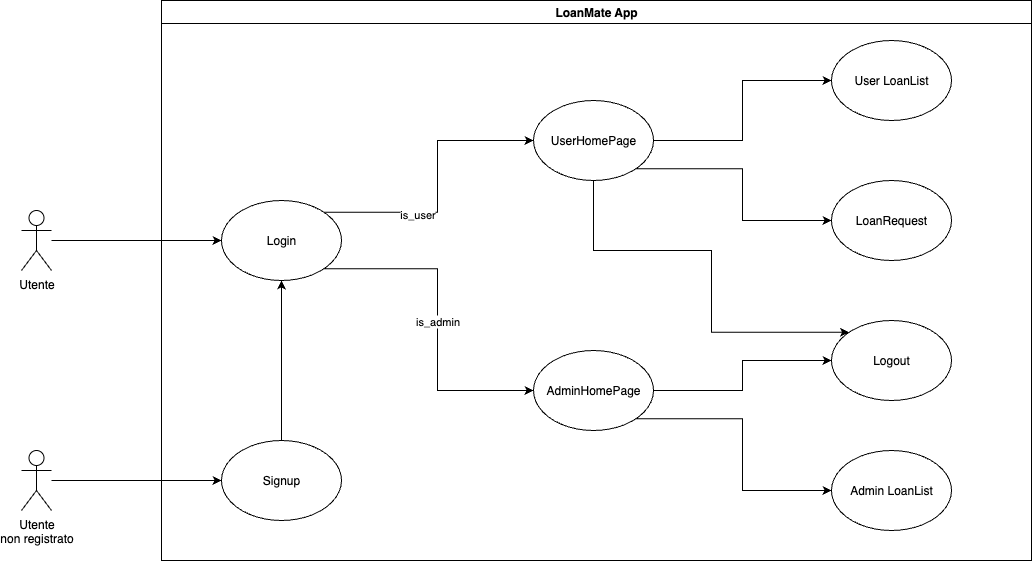

The diagram above was exported from draw.io. Its source (the exported page's mxGraphModel, read from the mxfile embedded in the PNG):
<mxGraphModel dx="1627" dy="1050" grid="1" gridSize="10" guides="1" tooltips="1" connect="1" arrows="1" fold="1" page="1" pageScale="1" pageWidth="827" pageHeight="1169" math="0" shadow="0">
  <root>
    <mxCell id="0" />
    <mxCell id="1" parent="0" />
    <mxCell id="fUpIjNEKh-ToNN0CDDjo-20" style="edgeStyle=orthogonalEdgeStyle;rounded=0;orthogonalLoop=1;jettySize=auto;html=1;entryX=0;entryY=0.5;entryDx=0;entryDy=0;" edge="1" parent="1" source="fUpIjNEKh-ToNN0CDDjo-1" target="fUpIjNEKh-ToNN0CDDjo-14">
      <mxGeometry relative="1" as="geometry" />
    </mxCell>
    <mxCell id="fUpIjNEKh-ToNN0CDDjo-1" value="Utente" style="shape=umlActor;verticalLabelPosition=bottom;verticalAlign=top;html=1;outlineConnect=0;" vertex="1" parent="1">
      <mxGeometry x="100" y="1050" width="30" height="60" as="geometry" />
    </mxCell>
    <mxCell id="fUpIjNEKh-ToNN0CDDjo-24" style="edgeStyle=orthogonalEdgeStyle;rounded=0;orthogonalLoop=1;jettySize=auto;html=1;entryX=0;entryY=0.5;entryDx=0;entryDy=0;" edge="1" parent="1" source="fUpIjNEKh-ToNN0CDDjo-6" target="fUpIjNEKh-ToNN0CDDjo-15">
      <mxGeometry relative="1" as="geometry" />
    </mxCell>
    <mxCell id="fUpIjNEKh-ToNN0CDDjo-6" value="Utente&lt;div&gt;non registrato&lt;/div&gt;" style="shape=umlActor;verticalLabelPosition=bottom;verticalAlign=top;html=1;outlineConnect=0;" vertex="1" parent="1">
      <mxGeometry x="100" y="1290" width="30" height="60" as="geometry" />
    </mxCell>
    <mxCell id="fUpIjNEKh-ToNN0CDDjo-25" style="edgeStyle=orthogonalEdgeStyle;rounded=0;orthogonalLoop=1;jettySize=auto;html=1;entryX=0.5;entryY=1;entryDx=0;entryDy=0;" edge="1" parent="1" source="fUpIjNEKh-ToNN0CDDjo-15" target="fUpIjNEKh-ToNN0CDDjo-14">
      <mxGeometry relative="1" as="geometry" />
    </mxCell>
    <mxCell id="fUpIjNEKh-ToNN0CDDjo-37" style="edgeStyle=orthogonalEdgeStyle;rounded=0;orthogonalLoop=1;jettySize=auto;html=1;exitX=1;exitY=0;exitDx=0;exitDy=0;entryX=0;entryY=0.5;entryDx=0;entryDy=0;" edge="1" parent="1" source="fUpIjNEKh-ToNN0CDDjo-14" target="fUpIjNEKh-ToNN0CDDjo-34">
      <mxGeometry relative="1" as="geometry" />
    </mxCell>
    <mxCell id="fUpIjNEKh-ToNN0CDDjo-43" value="is_user" style="edgeLabel;html=1;align=center;verticalAlign=middle;resizable=0;points=[];" vertex="1" connectable="0" parent="fUpIjNEKh-ToNN0CDDjo-37">
      <mxGeometry x="-0.3418" y="-2" relative="1" as="geometry">
        <mxPoint as="offset" />
      </mxGeometry>
    </mxCell>
    <mxCell id="fUpIjNEKh-ToNN0CDDjo-38" value="is_admin" style="edgeStyle=orthogonalEdgeStyle;rounded=0;orthogonalLoop=1;jettySize=auto;html=1;exitX=1;exitY=1;exitDx=0;exitDy=0;entryX=0;entryY=0.5;entryDx=0;entryDy=0;" edge="1" parent="1" source="fUpIjNEKh-ToNN0CDDjo-14" target="fUpIjNEKh-ToNN0CDDjo-35">
      <mxGeometry relative="1" as="geometry" />
    </mxCell>
    <mxCell id="fUpIjNEKh-ToNN0CDDjo-14" value="Login" style="ellipse;whiteSpace=wrap;html=1;" vertex="1" parent="1">
      <mxGeometry x="300" y="1040" width="120" height="80" as="geometry" />
    </mxCell>
    <mxCell id="fUpIjNEKh-ToNN0CDDjo-41" style="edgeStyle=orthogonalEdgeStyle;rounded=0;orthogonalLoop=1;jettySize=auto;html=1;exitX=1;exitY=1;exitDx=0;exitDy=0;entryX=0;entryY=0.5;entryDx=0;entryDy=0;" edge="1" parent="1" source="fUpIjNEKh-ToNN0CDDjo-34" target="fUpIjNEKh-ToNN0CDDjo-18">
      <mxGeometry relative="1" as="geometry" />
    </mxCell>
    <mxCell id="fUpIjNEKh-ToNN0CDDjo-48" style="edgeStyle=orthogonalEdgeStyle;rounded=0;orthogonalLoop=1;jettySize=auto;html=1;exitX=0.5;exitY=1;exitDx=0;exitDy=0;entryX=0;entryY=0;entryDx=0;entryDy=0;" edge="1" parent="1" source="fUpIjNEKh-ToNN0CDDjo-34" target="fUpIjNEKh-ToNN0CDDjo-19">
      <mxGeometry relative="1" as="geometry">
        <Array as="points">
          <mxPoint x="672" y="1090" />
          <mxPoint x="790" y="1090" />
          <mxPoint x="790" y="1172" />
        </Array>
      </mxGeometry>
    </mxCell>
    <mxCell id="fUpIjNEKh-ToNN0CDDjo-49" style="edgeStyle=orthogonalEdgeStyle;rounded=0;orthogonalLoop=1;jettySize=auto;html=1;exitX=1;exitY=0.5;exitDx=0;exitDy=0;entryX=0;entryY=0.5;entryDx=0;entryDy=0;" edge="1" parent="1" source="fUpIjNEKh-ToNN0CDDjo-34" target="fUpIjNEKh-ToNN0CDDjo-16">
      <mxGeometry relative="1" as="geometry" />
    </mxCell>
    <mxCell id="fUpIjNEKh-ToNN0CDDjo-34" value="UserHomePage" style="ellipse;whiteSpace=wrap;html=1;" vertex="1" parent="1">
      <mxGeometry x="612.02" y="940" width="120" height="80" as="geometry" />
    </mxCell>
    <mxCell id="fUpIjNEKh-ToNN0CDDjo-44" style="edgeStyle=orthogonalEdgeStyle;rounded=0;orthogonalLoop=1;jettySize=auto;html=1;exitX=1;exitY=1;exitDx=0;exitDy=0;entryX=0;entryY=0.5;entryDx=0;entryDy=0;" edge="1" parent="1" source="fUpIjNEKh-ToNN0CDDjo-35" target="fUpIjNEKh-ToNN0CDDjo-17">
      <mxGeometry relative="1" as="geometry" />
    </mxCell>
    <mxCell id="fUpIjNEKh-ToNN0CDDjo-46" style="edgeStyle=orthogonalEdgeStyle;rounded=0;orthogonalLoop=1;jettySize=auto;html=1;exitX=1;exitY=0.5;exitDx=0;exitDy=0;entryX=0;entryY=0.5;entryDx=0;entryDy=0;" edge="1" parent="1" source="fUpIjNEKh-ToNN0CDDjo-35" target="fUpIjNEKh-ToNN0CDDjo-19">
      <mxGeometry relative="1" as="geometry" />
    </mxCell>
    <mxCell id="fUpIjNEKh-ToNN0CDDjo-35" value="AdminHomePage" style="ellipse;whiteSpace=wrap;html=1;" vertex="1" parent="1">
      <mxGeometry x="612.02" y="1190" width="120" height="80" as="geometry" />
    </mxCell>
    <mxCell id="fUpIjNEKh-ToNN0CDDjo-17" value="Admin LoanList" style="ellipse;whiteSpace=wrap;html=1;" vertex="1" parent="1">
      <mxGeometry x="910" y="1290" width="120" height="80" as="geometry" />
    </mxCell>
    <mxCell id="fUpIjNEKh-ToNN0CDDjo-16" value="User LoanList" style="ellipse;whiteSpace=wrap;html=1;" vertex="1" parent="1">
      <mxGeometry x="910" y="880" width="120" height="80" as="geometry" />
    </mxCell>
    <mxCell id="fUpIjNEKh-ToNN0CDDjo-18" value="LoanRequest" style="ellipse;whiteSpace=wrap;html=1;" vertex="1" parent="1">
      <mxGeometry x="910" y="1020" width="120" height="80" as="geometry" />
    </mxCell>
    <mxCell id="fUpIjNEKh-ToNN0CDDjo-19" value="Logout" style="ellipse;whiteSpace=wrap;html=1;" vertex="1" parent="1">
      <mxGeometry x="910" y="1160" width="120" height="80" as="geometry" />
    </mxCell>
    <mxCell id="fUpIjNEKh-ToNN0CDDjo-50" value="LoanMate App" style="swimlane;whiteSpace=wrap;html=1;" vertex="1" parent="1">
      <mxGeometry x="240" y="840" width="870" height="560" as="geometry" />
    </mxCell>
    <mxCell id="fUpIjNEKh-ToNN0CDDjo-15" value="Signup" style="ellipse;whiteSpace=wrap;html=1;" vertex="1" parent="fUpIjNEKh-ToNN0CDDjo-50">
      <mxGeometry x="60" y="440" width="120" height="80" as="geometry" />
    </mxCell>
  </root>
</mxGraphModel>